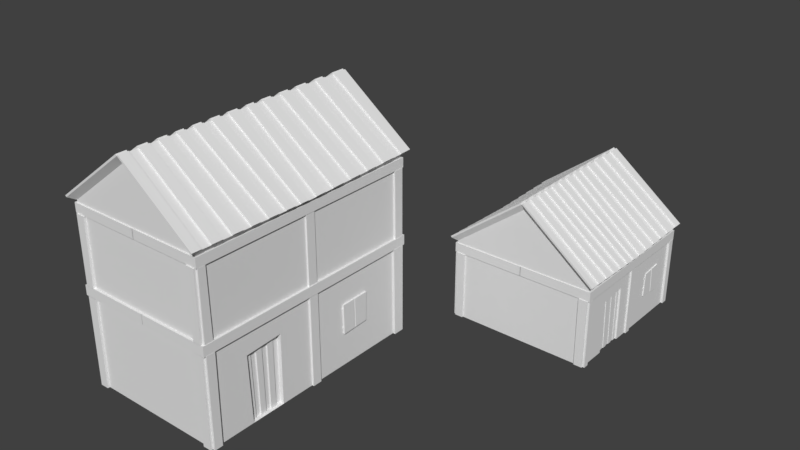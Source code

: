 # Source: Houses.blend  (saved by Blender 2.79.0; exported with 4.5.12 LTS)
import bpy
from mathutils import Matrix  # noqa: F401  (used for matrix-valued properties, if any)

bpy.ops.wm.read_factory_settings(use_empty=True)
scene = bpy.context.scene
scene.name = 'Scene'

# ---- collections
col_collection_1 = bpy.data.collections.new('Collection 1'); scene.collection.children.link(col_collection_1)

# ---- materials (node trees are filled in below, after node groups)
mat_material = bpy.data.materials.new('Material')
mat_material.alpha_threshold = 0.0
mat_material.use_transparent_shadow = False
mat_material.roughness = 0.5
mat_material.line_color = (0.0, 0.0, 0.0, 1.0)

# ---- material node trees

# ---- world
world_world = bpy.data.worlds.new('World'); scene.world = world_world
world_world.color = (0.05088, 0.05088, 0.05088)
world_world.use_sun_shadow = False
world_world.sun_shadow_jitter_overblur = 0.0
world_world.cycles.sampling_method = 'MANUAL'

# ---- meshes
me_cube_005 = bpy.data.meshes.new('Cube.005')
me_cube_005.from_pydata([(1.0, 1.0, 1.578), (1.0, -1.0, 1.578), (1.0, 1.0, 0.214), (1.0, -1.0, 0.214), (1.034, 1.02, 0.2157), (1.0, 1.0, 1.412), (1.0, -1.0, 1.412), (1.027, 1.012, 1.411), (1.027, 1.012, 1.579), (1.027, -1.011, 1.411), (1.027, -1.011, 1.579), (1.0, 0.0559, 1.578), (1.0, 0.0559, 0.214), (1.034, 0.05702, 0.2157), (1.0, 0.0559, 1.412), (1.027, 0.05683, 1.579), (1.027, 0.05683, 1.411), (1.0, -0.02408, 1.578), (1.0, -0.02408, 0.214), (1.034, -0.02456, 0.2157), (1.0, -0.02408, 1.412), (1.027, -0.02409, 1.579), (1.027, -0.02409, 1.411), (2.384e-07, 1.0, 1.578), (-5.364e-07, -1.0, 1.578), (2.384e-07, 1.0, 0.214), (-2.98e-07, -1.0, 0.214), (0.001676, 1.02, 0.2157), (2.384e-07, 1.0, 1.412), (-4.172e-07, -1.0, 1.412), (-0.002913, 1.012, 1.579), (-0.002914, -1.011, 1.579), (-0.002913, 1.012, 1.411), (-0.002914, -1.011, 1.411), (1.057, -1.057, 1.679), (1.057, -0.0259, 1.641), (1.0, -0.02408, 1.615), (1.0, -1.0, 1.615), (2.384e-07, 1.0, 2.572), (-5.364e-07, -1.0, 2.572), (1.0, 1.0, 1.615), (1.0, 0.0559, 1.615), (2.584e-07, 1.056, 2.69), (-5.603e-07, -1.057, 2.69), (1.057, 1.056, 1.679), (1.057, 0.05862, 1.641), (-1.195e-07, 0.05862, 2.69), (-1.195e-07, -0.0259, 2.69), (1.023, 0.0559, 1.412), (1.023, 0.0559, 0.214), (1.023, -0.02408, 0.214), (1.023, -0.02408, 1.412), (1.0, -0.9356, 1.412), (1.0, -0.9281, 0.214), (1.0, -0.9348, 1.317), (1.028, -0.9281, 0.214), (1.028, -1.0, 0.214), (1.028, -1.0, 1.412), (1.028, -0.9356, 1.412), (1.028, -0.9348, 1.317), (0.8811, -1.0, 0.214), (0.8733, -1.0, 1.412), (0.873, -1.0, 1.305), (1.0, -1.02, 0.214), (1.0, -1.02, 1.412), (0.8811, -1.02, 0.214), (0.8733, -1.02, 1.412), (0.873, -1.02, 1.305), (0.8652, 1.0, 1.412), (0.873, 1.0, 0.214), (0.872, 1.0, 0.9459), (1.0, 0.9148, 1.412), (1.0, 0.9188, 0.214), (1.0, 0.9163, 1.285), (1.0, 1.011, 0.214), (1.0, 1.011, 1.412), (0.8652, 1.011, 1.412), (0.873, 1.011, 0.214), (0.872, 1.011, 0.9459), (1.03, 1.0, 0.214), (1.03, 1.0, 1.412), (1.03, 0.9148, 1.412), (1.03, 0.9188, 0.214), (1.03, 0.9163, 1.285), (-5.235e-07, -0.9709, 2.69), (1.057, -0.9754, 1.676), (1.057, -0.8891, 1.673), (-4.887e-07, -0.8895, 2.69), (-4.526e-07, -0.805, 2.69), (1.057, -0.8011, 1.67), (1.0, -0.6866, 1.615), (1.057, -0.7102, 1.666), (-4.185e-07, -0.7253, 2.69), (-3.844e-07, -0.6455, 2.69), (1.057, -0.6264, 1.663), (1.0, -0.6035, 1.615), (1.057, -0.5448, 1.66), (-3.536e-07, -0.5734, 2.69), (-3.238e-07, -0.5038, 2.69), (1.057, -0.4733, 1.658), (-2.918e-07, -0.429, 2.69), (1.057, -0.3884, 1.655), (-2.584e-07, -0.3509, 2.69), (1.057, -0.3119, 1.652), (1.057, -0.2322, 1.649), (-2.258e-07, -0.2744, 2.69), (-1.894e-07, -0.1895, 2.69), (1.057, -0.1506, 1.646), (1.057, -0.08976, 1.644), (-1.587e-07, -0.1177, 2.69), (-9.244e-08, 0.13, 2.69), (1.057, 0.1457, 1.645), (1.057, 0.2296, 1.648), (-6.456e-08, 0.2036, 2.69), (-3.092e-08, 0.2924, 2.69), (1.057, 0.3272, 1.652), (1.518e-09, 0.3781, 2.69), (1.057, 0.4111, 1.655), (3.46e-08, 0.4654, 2.69), (1.057, 0.5001, 1.658), (6.65e-08, 0.5496, 2.69), (1.057, 0.5916, 1.662), (1.057, 0.6706, 1.664), (1.042e-07, 0.649, 2.69), (1.399e-07, 0.7434, 2.69), (1.057, 0.7616, 1.668), (1.057, 0.8661, 1.672), (1.724e-07, 0.8293, 2.69), (2.12e-07, 0.9337, 2.69), (1.057, 0.9621, 1.676), (1.075, -0.9754, 1.698), (1.075, -1.057, 1.701), (1.075, 0.1457, 1.667), (1.075, 0.05862, 1.664), (0.01847, 0.05862, 2.712), (0.01847, -0.02589, 2.712), (1.075, -0.02589, 1.664), (1.075, 1.056, 1.701), (0.01847, 1.056, 2.712), (0.01847, -1.057, 2.712), (0.01847, 0.13, 2.712), (0.01847, -0.9709, 2.712), (1.075, -0.8011, 1.692), (1.075, -0.8891, 1.695), (0.01847, -0.805, 2.712), (0.01847, -0.8895, 2.712), (1.075, -0.6264, 1.686), (1.075, -0.7102, 1.689), (0.01847, -0.6455, 2.712), (0.01847, -0.7253, 2.712), (1.075, -0.4733, 1.68), (1.075, -0.5448, 1.683), (0.01847, -0.5038, 2.712), (0.01847, -0.5734, 2.712), (0.01847, -0.3509, 2.712), (0.01847, -0.429, 2.712), (1.075, -0.3119, 1.674), (1.075, -0.3883, 1.677), (1.075, -0.1506, 1.668), (1.075, -0.2322, 1.671), (0.01847, -0.1895, 2.712), (0.01847, -0.2744, 2.712), (1.075, -0.08976, 1.666), (0.01847, -0.1177, 2.712), (1.075, 0.3272, 1.674), (1.075, 0.2296, 1.67), (0.01847, 0.2924, 2.712), (0.01847, 0.2036, 2.712), (0.01847, 0.4654, 2.712), (0.01847, 0.3781, 2.712), (1.075, 0.5001, 1.68), (1.075, 0.4111, 1.677), (0.01847, 0.649, 2.712), (0.01847, 0.5496, 2.712), (1.075, 0.6706, 1.687), (1.075, 0.5916, 1.684), (0.01847, 0.8293, 2.712), (0.01847, 0.7434, 2.712), (1.075, 0.8661, 1.694), (1.075, 0.7616, 1.69), (0.01847, 0.9337, 2.712), (1.075, 0.9621, 1.698), (-1.0, 1.0, 1.578), (-1.0, -1.0, 1.578), (-1.0, 1.0, 0.214), (-1.0, -1.0, 0.214), (-1.0, 1.0, 1.412), (-1.0, -1.0, 1.412), (-1.027, 1.012, 1.411), (-1.027, 1.012, 1.579), (-1.027, -1.011, 1.411), (-1.027, -1.011, 1.579), (-1.0, 0.0559, 1.578), (-1.0, 0.0559, 0.214), (-1.0, 0.0559, 1.412), (-1.027, 0.05683, 1.579), (-1.027, 0.05683, 1.411), (-1.0, -0.02408, 1.578), (-1.0, -0.02408, 0.214), (-1.0, -0.02408, 1.412), (-1.027, -0.02409, 1.579), (-1.027, -0.02409, 1.411), (-2.127e-07, 1.0, 1.578), (5.621e-07, -1.0, 1.578), (-2.349e-07, 1.0, 0.214), (3.015e-07, -1.0, 0.214), (-2.154e-07, 1.0, 1.412), (4.402e-07, -1.0, 1.412), (0.002913, 1.012, 1.579), (0.002914, -1.011, 1.579), (0.002913, 1.012, 1.411), (0.002914, -1.011, 1.411), (-1.057, -1.057, 1.679), (-1.057, -0.0259, 1.641), (-1.0, -0.02408, 1.615), (-1.0, -1.0, 1.615), (-1.966e-07, 1.0, 2.572), (5.783e-07, -1.0, 2.572), (-1.0, 1.0, 1.615), (-1.0, 0.0559, 1.615), (-2.146e-07, 1.056, 2.69), (6.041e-07, -1.057, 2.69), (-1.057, 1.056, 1.679), (-1.057, 0.05862, 1.641), (1.633e-07, 0.05862, 2.69), (1.633e-07, -0.0259, 2.69), (-1.023, 0.0559, 1.412), (-1.023, 0.0559, 0.214), (-1.023, -0.02408, 0.214), (-1.023, -0.02408, 1.412), (-1.0, -0.9356, 1.412), (-1.0, -0.9281, 0.214), (-1.0, -0.9348, 1.317), (-1.028, -0.9281, 0.214), (-1.028, -1.0, 0.214), (-1.028, -1.0, 1.412), (-1.028, -0.9356, 1.412), (-1.028, -0.9348, 1.317), (-0.8811, -1.0, 0.214), (-0.8733, -1.0, 1.412), (-0.873, -1.0, 1.305), (-1.0, -1.02, 0.214), (-1.0, -1.02, 1.412), (-0.8811, -1.02, 0.214), (-0.8733, -1.02, 1.412), (-0.873, -1.02, 1.305), (-0.8652, 1.0, 1.412), (-0.873, 1.0, 0.214), (-0.872, 1.0, 0.9459), (-1.0, 0.9148, 1.412), (-1.0, 0.9188, 0.214), (-1.0, 0.9163, 1.285), (-1.0, 1.011, 0.214), (-1.0, 1.011, 1.412), (-0.8652, 1.011, 1.412), (-0.873, 1.011, 0.214), (-0.872, 1.011, 0.9459), (-1.03, 1.0, 0.214), (-1.03, 1.0, 1.412), (-1.03, 0.9148, 1.412), (-1.03, 0.9188, 0.214), (-1.03, 0.9163, 1.285), (5.673e-07, -0.9709, 2.69), (-1.057, -0.9754, 1.676), (-1.057, -0.8891, 1.673), (5.325e-07, -0.8895, 2.69), (4.963e-07, -0.805, 2.69), (-1.057, -0.8011, 1.67), (-1.0, -0.6866, 1.615), (-1.057, -0.7102, 1.666), (4.623e-07, -0.7253, 2.69), (4.282e-07, -0.6455, 2.69), (-1.057, -0.6264, 1.663), (-1.0, -0.6035, 1.615), (-1.057, -0.5448, 1.66), (3.973e-07, -0.5734, 2.69), (3.676e-07, -0.5038, 2.69), (-1.057, -0.4733, 1.658), (3.356e-07, -0.429, 2.69), (-1.057, -0.3884, 1.655), (3.022e-07, -0.3509, 2.69), (-1.057, -0.3119, 1.652), (-1.057, -0.2322, 1.649), (2.695e-07, -0.2744, 2.69), (2.332e-07, -0.1895, 2.69), (-1.057, -0.1506, 1.646), (-1.057, -0.08976, 1.644), (2.025e-07, -0.1177, 2.69), (1.362e-07, 0.13, 2.69), (-1.057, 0.1457, 1.645), (-1.057, 0.2296, 1.648), (1.083e-07, 0.2036, 2.69), (7.468e-08, 0.2924, 2.69), (-1.057, 0.3272, 1.652), (4.225e-08, 0.3781, 2.69), (-1.057, 0.4111, 1.655), (9.168e-09, 0.4654, 2.69), (-1.057, 0.5001, 1.658), (-2.273e-08, 0.5496, 2.69), (-1.057, 0.5916, 1.662), (-1.057, 0.6706, 1.664), (-6.039e-08, 0.649, 2.69), (-9.614e-08, 0.7434, 2.69), (-1.057, 0.7616, 1.668), (-1.057, 0.8661, 1.672), (-1.287e-07, 0.8293, 2.69), (-1.682e-07, 0.9337, 2.69), (-1.057, 0.9621, 1.676), (-1.075, -0.9754, 1.698), (-1.075, -1.057, 1.701), (-1.075, 0.1457, 1.667), (-1.075, 0.05862, 1.664), (-0.01847, 0.05862, 2.712), (-0.01847, -0.02589, 2.712), (-1.075, -0.02589, 1.664), (-1.075, 1.056, 1.701), (-0.01847, 1.056, 2.712), (-0.01847, -1.057, 2.712), (-0.01847, 0.13, 2.712), (-0.01847, -0.9709, 2.712), (-1.075, -0.8011, 1.692), (-1.075, -0.8891, 1.695), (-0.01847, -0.805, 2.712), (-0.01847, -0.8895, 2.712), (-1.075, -0.6264, 1.686), (-1.075, -0.7102, 1.689), (-0.01847, -0.6455, 2.712), (-0.01847, -0.7253, 2.712), (-1.075, -0.4733, 1.68), (-1.075, -0.5448, 1.683), (-0.01847, -0.5038, 2.712), (-0.01847, -0.5734, 2.712), (-0.01847, -0.3509, 2.712), (-0.01847, -0.429, 2.712), (-1.075, -0.3119, 1.674), (-1.075, -0.3883, 1.677), (-1.075, -0.1506, 1.668), (-1.075, -0.2322, 1.671), (-0.01847, -0.1895, 2.712), (-0.01847, -0.2744, 2.712), (-1.075, -0.08976, 1.666), (-0.01847, -0.1177, 2.712), (-1.075, 0.3272, 1.674), (-1.075, 0.2296, 1.67), (-0.01847, 0.2924, 2.712), (-0.01847, 0.2036, 2.712), (-0.01847, 0.4654, 2.712), (-0.01847, 0.3781, 2.712), (-1.075, 0.5001, 1.68), (-1.075, 0.4111, 1.677), (-0.01847, 0.649, 2.712), (-0.01847, 0.5496, 2.712), (-1.075, 0.6706, 1.687), (-1.075, 0.5916, 1.684), (-0.01847, 0.8293, 2.712), (-0.01847, 0.7434, 2.712), (-1.075, 0.8661, 1.694), (-1.075, 0.7616, 1.69), (-0.01847, 0.9337, 2.712), (-1.075, 0.9621, 1.698), (-1.0, -0.212, 0.214), (-1.0, -0.6043, 0.214), (-1.0, -0.6346, 1.138), (-1.0, -0.2237, 1.189), (-0.9588, -0.212, 0.214), (-0.9588, -0.6043, 0.214), (-0.9588, -0.6346, 1.138), (-0.9588, -0.2237, 1.189), (-1.0, 0.3822, 1.087), (-1.0, 0.6645, 1.12), (-1.0, 0.7076, 0.6317), (-1.0, 0.3685, 0.6786), (-1.0, 0.546, 0.654), (-1.0, 0.523, 1.104), (-1.0, 0.3787, 0.9834), (-1.0, 0.3799, 1.018), (-1.0, 0.3535, 1.021), (-1.0, 0.3547, 0.9891), (-1.0, 0.3731, 0.8164), (-1.0, 0.374, 0.8429), (-1.0, 0.3538, 0.8232), (-1.0, 0.6717, 1.039), (-1.0, 0.6745, 1.007), (-1.0, 0.69, 1.042), (-1.0, 0.6932, 1.02), (-1.0, 0.6949, 0.7752), (-1.0, 0.6978, 0.7425), (-1.0, 0.7153, 0.7635), (-1.0, 0.7143, 0.7433), (-1.013, 0.6645, 1.12), (-1.013, 0.6978, 0.7425), (-1.013, 0.7076, 0.6317), (-1.013, 0.3685, 0.6786), (-1.013, 0.3799, 1.018), (-1.013, 0.3822, 1.087), (-1.013, 0.374, 0.8429), (-1.013, 0.3787, 0.9834), (-1.013, 0.3731, 0.8164), (-1.013, 0.6717, 1.039), (-1.013, 0.6745, 1.007), (-1.013, 0.6949, 0.7752), (-1.006, 0.3787, 0.9834), (-1.006, 0.3799, 1.018), (-1.006, 0.3535, 1.021), (-1.006, 0.3547, 0.9891), (-1.006, 0.3731, 0.8164), (-1.006, 0.374, 0.8429), (-1.006, 0.3538, 0.8232), (-1.006, 0.6717, 1.039), (-1.006, 0.6745, 1.007), (-1.006, 0.69, 1.042), (-1.006, 0.6932, 1.02), (-1.006, 0.6949, 0.7752), (-1.006, 0.6978, 0.7425), (-1.006, 0.7153, 0.7635), (-1.006, 0.7143, 0.7433), (-1.013, 0.5316, 1.105), (-1.013, 0.5144, 1.102), (-1.004, 0.523, 1.104), (-1.013, 0.5373, 0.6552), (-1.013, 0.5547, 0.6528), (-1.004, 0.546, 0.654), (-0.9685, -0.5498, 0.214), (-0.9685, -0.5797, 1.145), (-0.9685, -0.4887, 0.214), (-0.9685, -0.5229, 1.152), (-0.9685, -0.4302, 0.214), (-0.9685, -0.459, 1.16), (-0.9685, -0.3733, 0.214), (-0.9685, -0.4, 1.167), (-0.9685, -0.3139, 0.214), (-0.9685, -0.3374, 1.175), (-0.9685, -0.2634, 0.214), (-0.9685, -0.2791, 1.182), (-0.9761, -0.5498, 0.214), (-0.9761, -0.6043, 0.214), (-0.9761, -0.6346, 1.138), (-0.9761, -0.2791, 1.182), (-0.9761, -0.2237, 1.189), (-0.9761, -0.212, 0.214), (-0.9761, -0.5797, 1.145), (-0.9761, -0.4302, 0.214), (-0.9761, -0.4887, 0.214), (-0.9761, -0.5229, 1.152), (-0.9761, -0.459, 1.16), (-0.9761, -0.3139, 0.214), (-0.9761, -0.3733, 0.214), (-0.9761, -0.4, 1.167), (-0.9761, -0.3374, 1.175), (-0.9761, -0.2634, 0.214)], [], [(14, 71, 5, 7, 16), (23, 0, 8, 30), (25, 69, 2, 4, 27), (18, 20, 52, 54, 53), (22, 21, 10, 9), (17, 1, 10, 21), (29, 61, 6, 9, 33), (0, 11, 15, 8), (7, 8, 15, 16), (71, 73, 83, 81), (2, 72, 12, 13, 4), (20, 14, 16, 22), (11, 0, 40, 41), (6, 52, 20, 22, 9), (11, 17, 21, 15), (16, 15, 21, 22), (14, 20, 51, 48), (12, 18, 19, 13), (0, 23, 38, 40), (1, 17, 36, 95, 90, 37), (5, 68, 28, 32, 7), (1, 24, 31, 10), (8, 7, 32, 30), (9, 10, 31, 33), (61, 62, 67, 66), (5, 2, 74, 75), (39, 37, 34, 43), (41, 40, 44, 129, 126, 125, 122, 121, 119, 117, 115, 112, 111, 45), (24, 1, 37, 39), (17, 11, 41, 36), (45, 46, 47, 35), (121, 122, 174, 175), (86, 89, 142, 143), (40, 38, 42, 44), (37, 90, 91, 89, 86, 85, 34), (36, 41, 45, 35), (49, 48, 51, 50), (20, 18, 50, 51), (18, 12, 49, 50), (12, 14, 48, 49), (52, 6, 57, 58), (55, 59, 58, 57, 56), (54, 52, 58, 59), (6, 3, 56, 57), (53, 54, 59, 55), (63, 64, 66, 67, 65), (60, 62, 61, 29, 26), (6, 61, 66, 64), (3, 6, 64, 63), (62, 60, 65, 67), (68, 70, 69, 25, 28), (72, 73, 71, 14, 12), (75, 74, 77, 78, 76), (70, 68, 76, 78), (2, 69, 77, 74), (69, 70, 78, 77), (68, 5, 75, 76), (79, 80, 81, 83, 82), (2, 5, 80, 79), (72, 2, 79, 82), (73, 72, 82, 83), (5, 71, 81, 80), (123, 120, 173, 172), (86, 87, 84, 85), (85, 84, 141, 130), (91, 92, 88, 89), (91, 90, 95, 94), (119, 118, 168, 170), (94, 95, 36, 35, 108, 107, 104, 103, 101, 99, 96), (137, 138, 180, 181), (96, 97, 93, 94), (100, 101, 157, 155), (101, 100, 98, 99), (101, 103, 156, 157), (104, 105, 102, 103), (102, 100, 155, 154), (108, 109, 106, 107), (116, 117, 171, 169), (112, 113, 110, 111), (99, 98, 152, 150), (117, 116, 114, 115), (117, 119, 170, 171), (121, 120, 118, 119), (118, 116, 169, 168), (125, 124, 123, 122), (115, 114, 166, 164), (129, 128, 127, 126), (136, 135, 163, 162), (130, 141, 139, 131), (142, 144, 145, 143), (146, 148, 149, 147), (150, 152, 153, 151), (156, 154, 155, 157), (158, 160, 161, 159), (132, 140, 134, 133), (164, 166, 167, 165), (170, 168, 169, 171), (174, 172, 173, 175), (178, 176, 177, 179), (103, 102, 154, 156), (88, 87, 145, 144), (34, 85, 130, 131), (120, 121, 175, 173), (104, 107, 158, 159), (87, 86, 143, 145), (45, 111, 132, 133), (106, 105, 161, 160), (46, 45, 133, 134), (105, 104, 159, 161), (122, 123, 172, 174), (35, 47, 135, 136), (89, 88, 144, 142), (127, 124, 177, 176), (44, 42, 138, 137), (125, 126, 178, 179), (107, 106, 160, 158), (43, 34, 131, 139), (91, 94, 146, 147), (124, 125, 179, 177), (108, 35, 136, 162), (93, 92, 149, 148), (47, 109, 163, 135), (110, 46, 134, 140), (92, 91, 147, 149), (109, 108, 162, 163), (84, 43, 139, 141), (126, 127, 176, 178), (42, 128, 180, 138), (129, 44, 137, 181), (111, 110, 140, 132), (128, 129, 181, 180), (112, 115, 164, 165), (94, 93, 148, 146), (114, 113, 167, 166), (113, 112, 165, 167), (96, 99, 150, 151), (98, 97, 153, 152), (97, 96, 151, 153), (194, 196, 188, 186, 249), (202, 208, 189, 182), (198, 360, 363, 362, 361, 231, 232, 230, 199), (201, 190, 191, 200), (197, 200, 191, 183), (207, 211, 190, 187, 239), (182, 189, 195, 192), (188, 196, 195, 189), (249, 259, 261, 251), (199, 201, 196, 194), (192, 219, 218, 182), (187, 190, 201, 199, 230), (192, 195, 200, 197), (196, 201, 200, 195), (194, 226, 229, 199), (182, 218, 216, 202), (183, 215, 268, 273, 214, 197), (186, 188, 210, 206, 246), (183, 191, 209, 203), (189, 208, 210, 188), (190, 211, 209, 191), (239, 244, 245, 240), (186, 253, 252, 184), (217, 221, 212, 215), (219, 223, 289, 290, 293, 295, 297, 299, 300, 303, 304, 307, 222, 218), (203, 217, 215, 183), (197, 214, 219, 192), (223, 213, 225, 224), (299, 353, 352, 300), (264, 321, 320, 267), (218, 222, 220, 216), (215, 212, 263, 264, 267, 269, 268), (214, 213, 223, 219), (227, 228, 229, 226), (199, 229, 228, 198), (193, 227, 226, 194), (230, 236, 235, 187), (233, 234, 235, 236, 237), (232, 237, 236, 230), (187, 235, 234, 185), (231, 233, 237, 232), (241, 243, 245, 244, 242), (238, 205, 207, 239, 240), (187, 242, 244, 239), (185, 241, 242, 187), (240, 245, 243, 238), (246, 206, 204, 247, 248), (250, 370, 386, 388, 387, 385, 382, 384, 383, 381, 369, 373, 368, 375, 376, 377, 374, 379, 380, 378, 371, 193, 194, 249, 251), (253, 254, 256, 255, 252), (248, 256, 254, 246), (247, 255, 256, 248), (246, 254, 253, 186), (257, 260, 261, 259, 258), (184, 257, 258, 186), (251, 261, 260, 250), (186, 258, 259, 249), (301, 298, 351, 350), (264, 263, 262, 265), (263, 308, 319, 262), (269, 267, 266, 270), (269, 272, 273, 268), (297, 348, 346, 296), (272, 274, 277, 279, 281, 282, 285, 286, 213, 214, 273), (315, 359, 358, 316), (274, 272, 271, 275), (278, 333, 335, 279), (279, 277, 276, 278), (279, 335, 334, 281), (282, 281, 280, 283), (280, 278, 333, 332), (286, 285, 284, 287), (294, 347, 349, 295), (290, 289, 288, 291), (277, 328, 330, 276), (295, 293, 292, 294), (295, 349, 348, 297), (299, 297, 296, 298), (296, 294, 347, 346), (303, 300, 301, 302), (293, 342, 344, 292), (307, 304, 305, 306), (314, 340, 341, 313), (308, 309, 317, 319), (320, 321, 323, 322), (324, 325, 327, 326), (328, 329, 331, 330), (334, 335, 333, 332), (336, 337, 339, 338), (310, 311, 312, 318), (342, 343, 345, 344), (348, 349, 347, 346), (352, 353, 351, 350), (356, 357, 355, 354), (281, 334, 332, 280), (266, 265, 323, 322), (212, 309, 308, 263), (298, 351, 353, 299), (282, 337, 336, 285), (265, 323, 321, 264), (223, 311, 310, 289), (284, 283, 339, 338), (224, 312, 311, 223), (283, 339, 337, 282), (300, 352, 350, 301), (213, 314, 313, 225), (267, 320, 322, 266), (305, 302, 355, 354), (222, 315, 316, 220), (303, 357, 356, 304), (285, 336, 338, 284), (221, 317, 309, 212), (269, 325, 324, 272), (302, 355, 357, 303), (286, 340, 314, 213), (271, 270, 327, 326), (225, 287, 341, 313), (288, 224, 312, 318), (270, 327, 325, 269), (287, 341, 340, 286), (262, 221, 317, 319), (304, 356, 354, 305), (220, 306, 358, 316), (307, 359, 315, 222), (289, 310, 318, 288), (306, 358, 359, 307), (290, 343, 342, 293), (272, 324, 326, 271), (292, 344, 345, 291), (291, 345, 343, 290), (274, 329, 328, 277), (276, 275, 331, 330), (275, 331, 329, 274), (365, 366, 436, 435), (363, 360, 364, 367), (361, 362, 366, 365), (362, 363, 367, 433, 431, 429, 427, 425, 423, 366), (435, 436, 440, 434), (372, 371, 392, 419, 421), (193, 371, 372, 370, 250), (371, 378, 397, 392), (380, 379, 406, 407), (379, 378, 405, 406), (384, 382, 409, 411), (383, 384, 411, 410), (368, 373, 418, 417, 394), (392, 397, 395, 396, 393, 394, 417, 419), (420, 416, 389, 398, 399, 400, 390, 391), (378, 379, 395, 397), (382, 385, 400, 399), (386, 370, 391, 390), (379, 374, 396, 395), (385, 386, 390, 400), (370, 372, 421, 420, 391), (374, 375, 393, 396), (375, 368, 394, 393), (369, 381, 398, 389), (381, 382, 399, 398), (401, 404, 403, 402), (405, 407, 406), (408, 410, 411, 409), (412, 414, 415, 413), (386, 385, 412, 413), (378, 380, 407, 405), (375, 374, 401, 402), (385, 387, 414, 412), (376, 375, 402, 403), (387, 388, 415, 414), (382, 381, 408, 409), (377, 376, 403, 404), (388, 386, 413, 415), (381, 383, 410, 408), (374, 377, 404, 401), (417, 418, 421, 419), (418, 416, 420, 421), (373, 369, 389, 416, 418), (422, 423, 425, 424), (424, 425, 443, 442), (426, 427, 429, 428), (422, 365, 435, 434), (430, 431, 433, 432), (428, 429, 447, 446), (442, 443, 444, 441), (446, 447, 448, 445), (449, 437, 438, 439), (429, 431, 448, 447), (431, 430, 445, 448), (433, 367, 438, 437), (425, 427, 444, 443), (364, 432, 449, 439), (367, 364, 439, 438), (427, 426, 441, 444), (366, 423, 440, 436), (430, 428, 446, 445), (423, 422, 434, 440), (432, 433, 437, 449), (426, 424, 442, 441)])
me_cube_005.materials.append(mat_material)
me_cube_005.use_remesh_preserve_volume = False
me_cube_005.use_remesh_preserve_attributes = False
me_cube_005.use_mirror_vertex_groups = False
me_cube_005.update()
me_cube_004 = bpy.data.meshes.new('Cube.004')
me_cube_004.from_pydata([(1.0, 1.0, 1.578), (1.0, -1.0, 1.578), (1.0, 1.0, 0.214), (1.0, -1.0, 0.214), (1.034, 1.02, 0.2157), (1.0, 1.0, 1.412), (1.0, -1.0, 1.412), (1.027, 1.012, 1.411), (1.027, 1.012, 1.579), (1.027, -1.011, 1.411), (1.027, -1.011, 1.579), (1.0, 0.0559, 1.578), (1.0, 0.0559, 0.214), (1.034, 0.05702, 0.2157), (1.0, 0.0559, 1.412), (1.027, 0.05683, 1.579), (1.027, 0.05683, 1.411), (1.0, -0.02408, 1.578), (1.0, -0.02408, 0.214), (1.034, -0.02456, 0.2157), (1.0, -0.02408, 1.412), (1.027, -0.02409, 1.579), (1.027, -0.02409, 1.411), (2.384e-07, 1.0, 1.578), (-5.364e-07, -1.0, 1.578), (2.384e-07, 1.0, 0.214), (-2.98e-07, -1.0, 0.214), (0.001676, 1.02, 0.2157), (2.384e-07, 1.0, 1.412), (-4.172e-07, -1.0, 1.412), (-0.002913, 1.012, 1.579), (-0.002914, -1.011, 1.579), (-0.002913, 1.012, 1.411), (-0.002914, -1.011, 1.411), (1.057, -1.057, 1.679), (1.057, -0.0259, 1.641), (1.0, -0.02408, 1.615), (1.0, -1.0, 1.615), (2.384e-07, 1.0, 2.572), (-5.364e-07, -1.0, 2.572), (1.0, 1.0, 1.615), (1.0, 0.0559, 1.615), (2.584e-07, 1.056, 2.69), (-5.603e-07, -1.057, 2.69), (1.057, 1.056, 1.679), (1.057, 0.05862, 1.641), (-1.195e-07, 0.05862, 2.69), (-1.195e-07, -0.0259, 2.69), (1.023, 0.0559, 1.412), (1.023, 0.0559, 0.214), (1.023, -0.02408, 0.214), (1.023, -0.02408, 1.412), (1.0, -0.9356, 1.412), (1.0, -0.9281, 0.214), (1.0, -0.9348, 1.317), (1.028, -0.9281, 0.214), (1.028, -1.0, 0.214), (1.028, -1.0, 1.412), (1.028, -0.9356, 1.412), (1.028, -0.9348, 1.317), (0.8811, -1.0, 0.214), (0.8733, -1.0, 1.412), (0.873, -1.0, 1.305), (1.0, -1.02, 0.214), (1.0, -1.02, 1.412), (0.8811, -1.02, 0.214), (0.8733, -1.02, 1.412), (0.873, -1.02, 1.305), (0.8652, 1.0, 1.412), (0.873, 1.0, 0.214), (0.872, 1.0, 0.9459), (1.0, 0.9148, 1.412), (1.0, 0.9188, 0.214), (1.0, 0.9163, 1.285), (1.0, 1.011, 0.214), (1.0, 1.011, 1.412), (0.8652, 1.011, 1.412), (0.873, 1.011, 0.214), (0.872, 1.011, 0.9459), (1.03, 1.0, 0.214), (1.03, 1.0, 1.412), (1.03, 0.9148, 1.412), (1.03, 0.9188, 0.214), (1.03, 0.9163, 1.285), (-5.235e-07, -0.9709, 2.69), (1.057, -0.9754, 1.676), (1.057, -0.8891, 1.673), (-4.887e-07, -0.8895, 2.69), (-4.526e-07, -0.805, 2.69), (1.057, -0.8011, 1.67), (1.0, -0.6866, 1.615), (1.057, -0.7102, 1.666), (-4.185e-07, -0.7253, 2.69), (-3.844e-07, -0.6455, 2.69), (1.057, -0.6264, 1.663), (1.0, -0.6035, 1.615), (1.057, -0.5448, 1.66), (-3.536e-07, -0.5734, 2.69), (-3.238e-07, -0.5038, 2.69), (1.057, -0.4733, 1.658), (-2.918e-07, -0.429, 2.69), (1.057, -0.3884, 1.655), (-2.584e-07, -0.3509, 2.69), (1.057, -0.3119, 1.652), (1.057, -0.2322, 1.649), (-2.258e-07, -0.2744, 2.69), (-1.894e-07, -0.1895, 2.69), (1.057, -0.1506, 1.646), (1.057, -0.08976, 1.644), (-1.587e-07, -0.1177, 2.69), (-9.244e-08, 0.13, 2.69), (1.057, 0.1457, 1.645), (1.057, 0.2296, 1.648), (-6.456e-08, 0.2036, 2.69), (-3.092e-08, 0.2924, 2.69), (1.057, 0.3272, 1.652), (1.518e-09, 0.3781, 2.69), (1.057, 0.4111, 1.655), (3.46e-08, 0.4654, 2.69), (1.057, 0.5001, 1.658), (6.65e-08, 0.5496, 2.69), (1.057, 0.5916, 1.662), (1.057, 0.6706, 1.664), (1.042e-07, 0.649, 2.69), (1.399e-07, 0.7434, 2.69), (1.057, 0.7616, 1.668), (1.057, 0.8661, 1.672), (1.724e-07, 0.8293, 2.69), (2.12e-07, 0.9337, 2.69), (1.057, 0.9621, 1.676), (1.075, -0.9754, 1.698), (1.075, -1.057, 1.701), (1.075, 0.1457, 1.667), (1.075, 0.05862, 1.664), (0.01847, 0.05862, 2.712), (0.01847, -0.02589, 2.712), (1.075, -0.02589, 1.664), (1.075, 1.056, 1.701), (0.01847, 1.056, 2.712), (0.01847, -1.057, 2.712), (0.01847, 0.13, 2.712), (0.01847, -0.9709, 2.712), (1.075, -0.8011, 1.692), (1.075, -0.8891, 1.695), (0.01847, -0.805, 2.712), (0.01847, -0.8895, 2.712), (1.075, -0.6264, 1.686), (1.075, -0.7102, 1.689), (0.01847, -0.6455, 2.712), (0.01847, -0.7253, 2.712), (1.075, -0.4733, 1.68), (1.075, -0.5448, 1.683), (0.01847, -0.5038, 2.712), (0.01847, -0.5734, 2.712), (0.01847, -0.3509, 2.712), (0.01847, -0.429, 2.712), (1.075, -0.3119, 1.674), (1.075, -0.3883, 1.677), (1.075, -0.1506, 1.668), (1.075, -0.2322, 1.671), (0.01847, -0.1895, 2.712), (0.01847, -0.2744, 2.712), (1.075, -0.08976, 1.666), (0.01847, -0.1177, 2.712), (1.075, 0.3272, 1.674), (1.075, 0.2296, 1.67), (0.01847, 0.2924, 2.712), (0.01847, 0.2036, 2.712), (0.01847, 0.4654, 2.712), (0.01847, 0.3781, 2.712), (1.075, 0.5001, 1.68), (1.075, 0.4111, 1.677), (0.01847, 0.649, 2.712), (0.01847, 0.5496, 2.712), (1.075, 0.6706, 1.687), (1.075, 0.5916, 1.684), (0.01847, 0.8293, 2.712), (0.01847, 0.7434, 2.712), (1.075, 0.8661, 1.694), (1.075, 0.7616, 1.69), (0.01847, 0.9337, 2.712), (1.075, 0.9621, 1.698), (-1.0, 1.0, 1.578), (-1.0, -1.0, 1.578), (-1.0, 1.0, 0.214), (-1.0, -1.0, 0.214), (-1.0, 1.0, 1.412), (-1.0, -1.0, 1.412), (-1.027, 1.012, 1.411), (-1.027, 1.012, 1.579), (-1.027, -1.011, 1.411), (-1.027, -1.011, 1.579), (-1.0, 0.0559, 1.578), (-1.0, 0.0559, 0.214), (-1.0, 0.0559, 1.412), (-1.027, 0.05683, 1.579), (-1.027, 0.05683, 1.411), (-1.0, -0.02408, 1.578), (-1.0, -0.02408, 0.214), (-1.0, -0.02408, 1.412), (-1.027, -0.02409, 1.579), (-1.027, -0.02409, 1.411), (-2.127e-07, 1.0, 1.578), (5.621e-07, -1.0, 1.578), (-2.349e-07, 1.0, 0.214), (3.015e-07, -1.0, 0.214), (-2.154e-07, 1.0, 1.412), (4.402e-07, -1.0, 1.412), (0.002913, 1.012, 1.579), (0.002914, -1.011, 1.579), (0.002913, 1.012, 1.411), (0.002914, -1.011, 1.411), (-1.057, -1.057, 1.679), (-1.057, -0.0259, 1.641), (-1.0, -0.02408, 1.615), (-1.0, -1.0, 1.615), (-1.966e-07, 1.0, 2.572), (5.783e-07, -1.0, 2.572), (-1.0, 1.0, 1.615), (-1.0, 0.0559, 1.615), (-2.146e-07, 1.056, 2.69), (6.041e-07, -1.057, 2.69), (-1.057, 1.056, 1.679), (-1.057, 0.05862, 1.641), (1.633e-07, 0.05862, 2.69), (1.633e-07, -0.0259, 2.69), (-1.023, 0.0559, 1.412), (-1.023, 0.0559, 0.214), (-1.023, -0.02408, 0.214), (-1.023, -0.02408, 1.412), (-1.0, -0.9356, 1.412), (-1.0, -0.9281, 0.214), (-1.0, -0.9348, 1.317), (-1.028, -0.9281, 0.214), (-1.028, -1.0, 0.214), (-1.028, -1.0, 1.412), (-1.028, -0.9356, 1.412), (-1.028, -0.9348, 1.317), (-0.8811, -1.0, 0.214), (-0.8733, -1.0, 1.412), (-0.873, -1.0, 1.305), (-1.0, -1.02, 0.214), (-1.0, -1.02, 1.412), (-0.8811, -1.02, 0.214), (-0.8733, -1.02, 1.412), (-0.873, -1.02, 1.305), (-0.8652, 1.0, 1.412), (-0.873, 1.0, 0.214), (-0.872, 1.0, 0.9459), (-1.0, 0.9148, 1.412), (-1.0, 0.9188, 0.214), (-1.0, 0.9163, 1.285), (-1.0, 1.011, 0.214), (-1.0, 1.011, 1.412), (-0.8652, 1.011, 1.412), (-0.873, 1.011, 0.214), (-0.872, 1.011, 0.9459), (-1.03, 1.0, 0.214), (-1.03, 1.0, 1.412), (-1.03, 0.9148, 1.412), (-1.03, 0.9188, 0.214), (-1.03, 0.9163, 1.285), (5.673e-07, -0.9709, 2.69), (-1.057, -0.9754, 1.676), (-1.057, -0.8891, 1.673), (5.325e-07, -0.8895, 2.69), (4.963e-07, -0.805, 2.69), (-1.057, -0.8011, 1.67), (-1.0, -0.6866, 1.615), (-1.057, -0.7102, 1.666), (4.623e-07, -0.7253, 2.69), (4.282e-07, -0.6455, 2.69), (-1.057, -0.6264, 1.663), (-1.0, -0.6035, 1.615), (-1.057, -0.5448, 1.66), (3.973e-07, -0.5734, 2.69), (3.676e-07, -0.5038, 2.69), (-1.057, -0.4733, 1.658), (3.356e-07, -0.429, 2.69), (-1.057, -0.3884, 1.655), (3.022e-07, -0.3509, 2.69), (-1.057, -0.3119, 1.652), (-1.057, -0.2322, 1.649), (2.695e-07, -0.2744, 2.69), (2.332e-07, -0.1895, 2.69), (-1.057, -0.1506, 1.646), (-1.057, -0.08976, 1.644), (2.025e-07, -0.1177, 2.69), (1.362e-07, 0.13, 2.69), (-1.057, 0.1457, 1.645), (-1.057, 0.2296, 1.648), (1.083e-07, 0.2036, 2.69), (7.468e-08, 0.2924, 2.69), (-1.057, 0.3272, 1.652), (4.225e-08, 0.3781, 2.69), (-1.057, 0.4111, 1.655), (9.168e-09, 0.4654, 2.69), (-1.057, 0.5001, 1.658), (-2.273e-08, 0.5496, 2.69), (-1.057, 0.5916, 1.662), (-1.057, 0.6706, 1.664), (-6.039e-08, 0.649, 2.69), (-9.614e-08, 0.7434, 2.69), (-1.057, 0.7616, 1.668), (-1.057, 0.8661, 1.672), (-1.287e-07, 0.8293, 2.69), (-1.682e-07, 0.9337, 2.69), (-1.057, 0.9621, 1.676), (-1.075, -0.9754, 1.698), (-1.075, -1.057, 1.701), (-1.075, 0.1457, 1.667), (-1.075, 0.05862, 1.664), (-0.01847, 0.05862, 2.712), (-0.01847, -0.02589, 2.712), (-1.075, -0.02589, 1.664), (-1.075, 1.056, 1.701), (-0.01847, 1.056, 2.712), (-0.01847, -1.057, 2.712), (-0.01847, 0.13, 2.712), (-0.01847, -0.9709, 2.712), (-1.075, -0.8011, 1.692), (-1.075, -0.8891, 1.695), (-0.01847, -0.805, 2.712), (-0.01847, -0.8895, 2.712), (-1.075, -0.6264, 1.686), (-1.075, -0.7102, 1.689), (-0.01847, -0.6455, 2.712), (-0.01847, -0.7253, 2.712), (-1.075, -0.4733, 1.68), (-1.075, -0.5448, 1.683), (-0.01847, -0.5038, 2.712), (-0.01847, -0.5734, 2.712), (-0.01847, -0.3509, 2.712), (-0.01847, -0.429, 2.712), (-1.075, -0.3119, 1.674), (-1.075, -0.3883, 1.677), (-1.075, -0.1506, 1.668), (-1.075, -0.2322, 1.671), (-0.01847, -0.1895, 2.712), (-0.01847, -0.2744, 2.712), (-1.075, -0.08976, 1.666), (-0.01847, -0.1177, 2.712), (-1.075, 0.3272, 1.674), (-1.075, 0.2296, 1.67), (-0.01847, 0.2924, 2.712), (-0.01847, 0.2036, 2.712), (-0.01847, 0.4654, 2.712), (-0.01847, 0.3781, 2.712), (-1.075, 0.5001, 1.68), (-1.075, 0.4111, 1.677), (-0.01847, 0.649, 2.712), (-0.01847, 0.5496, 2.712), (-1.075, 0.6706, 1.687), (-1.075, 0.5916, 1.684), (-0.01847, 0.8293, 2.712), (-0.01847, 0.7434, 2.712), (-1.075, 0.8661, 1.694), (-1.075, 0.7616, 1.69), (-0.01847, 0.9337, 2.712), (-1.075, 0.9621, 1.698)], [], [(14, 71, 5, 7, 16), (23, 0, 8, 30), (25, 69, 2, 4, 27), (18, 20, 52, 54, 53), (22, 21, 10, 9), (17, 1, 10, 21), (29, 61, 6, 9, 33), (0, 11, 15, 8), (7, 8, 15, 16), (71, 73, 83, 81), (2, 72, 12, 13, 4), (20, 14, 16, 22), (11, 0, 40, 41), (6, 52, 20, 22, 9), (11, 17, 21, 15), (16, 15, 21, 22), (14, 20, 51, 48), (12, 18, 19, 13), (0, 23, 38, 40), (1, 17, 36, 95, 90, 37), (5, 68, 28, 32, 7), (1, 24, 31, 10), (8, 7, 32, 30), (9, 10, 31, 33), (61, 62, 67, 66), (5, 2, 74, 75), (39, 37, 34, 43), (41, 40, 44, 129, 126, 125, 122, 121, 119, 117, 115, 112, 111, 45), (24, 1, 37, 39), (17, 11, 41, 36), (45, 46, 47, 35), (121, 122, 174, 175), (86, 89, 142, 143), (40, 38, 42, 44), (37, 90, 91, 89, 86, 85, 34), (36, 41, 45, 35), (49, 48, 51, 50), (20, 18, 50, 51), (18, 12, 49, 50), (12, 14, 48, 49), (52, 6, 57, 58), (55, 59, 58, 57, 56), (54, 52, 58, 59), (6, 3, 56, 57), (53, 54, 59, 55), (63, 64, 66, 67, 65), (60, 62, 61, 29, 26), (6, 61, 66, 64), (3, 6, 64, 63), (62, 60, 65, 67), (68, 70, 69, 25, 28), (72, 73, 71, 14, 12), (75, 74, 77, 78, 76), (70, 68, 76, 78), (2, 69, 77, 74), (69, 70, 78, 77), (68, 5, 75, 76), (79, 80, 81, 83, 82), (2, 5, 80, 79), (72, 2, 79, 82), (73, 72, 82, 83), (5, 71, 81, 80), (123, 120, 173, 172), (86, 87, 84, 85), (85, 84, 141, 130), (91, 92, 88, 89), (91, 90, 95, 94), (119, 118, 168, 170), (94, 95, 36, 35, 108, 107, 104, 103, 101, 99, 96), (137, 138, 180, 181), (96, 97, 93, 94), (100, 101, 157, 155), (101, 100, 98, 99), (101, 103, 156, 157), (104, 105, 102, 103), (102, 100, 155, 154), (108, 109, 106, 107), (116, 117, 171, 169), (112, 113, 110, 111), (99, 98, 152, 150), (117, 116, 114, 115), (117, 119, 170, 171), (121, 120, 118, 119), (118, 116, 169, 168), (125, 124, 123, 122), (115, 114, 166, 164), (129, 128, 127, 126), (136, 135, 163, 162), (130, 141, 139, 131), (142, 144, 145, 143), (146, 148, 149, 147), (150, 152, 153, 151), (156, 154, 155, 157), (158, 160, 161, 159), (132, 140, 134, 133), (164, 166, 167, 165), (170, 168, 169, 171), (174, 172, 173, 175), (178, 176, 177, 179), (103, 102, 154, 156), (88, 87, 145, 144), (34, 85, 130, 131), (120, 121, 175, 173), (104, 107, 158, 159), (87, 86, 143, 145), (45, 111, 132, 133), (106, 105, 161, 160), (46, 45, 133, 134), (105, 104, 159, 161), (122, 123, 172, 174), (35, 47, 135, 136), (89, 88, 144, 142), (127, 124, 177, 176), (44, 42, 138, 137), (125, 126, 178, 179), (107, 106, 160, 158), (43, 34, 131, 139), (91, 94, 146, 147), (124, 125, 179, 177), (108, 35, 136, 162), (93, 92, 149, 148), (47, 109, 163, 135), (110, 46, 134, 140), (92, 91, 147, 149), (109, 108, 162, 163), (84, 43, 139, 141), (126, 127, 176, 178), (42, 128, 180, 138), (129, 44, 137, 181), (111, 110, 140, 132), (128, 129, 181, 180), (112, 115, 164, 165), (94, 93, 148, 146), (114, 113, 167, 166), (113, 112, 165, 167), (96, 99, 150, 151), (98, 97, 153, 152), (97, 96, 151, 153), (194, 196, 188, 186, 249), (202, 208, 189, 182), (198, 231, 232, 230, 199), (201, 190, 191, 200), (197, 200, 191, 183), (207, 211, 190, 187, 239), (182, 189, 195, 192), (188, 196, 195, 189), (249, 259, 261, 251), (199, 201, 196, 194), (192, 219, 218, 182), (187, 190, 201, 199, 230), (192, 195, 200, 197), (196, 201, 200, 195), (194, 226, 229, 199), (182, 218, 216, 202), (183, 215, 268, 273, 214, 197), (186, 188, 210, 206, 246), (183, 191, 209, 203), (189, 208, 210, 188), (190, 211, 209, 191), (239, 244, 245, 240), (186, 253, 252, 184), (217, 221, 212, 215), (219, 223, 289, 290, 293, 295, 297, 299, 300, 303, 304, 307, 222, 218), (203, 217, 215, 183), (197, 214, 219, 192), (223, 213, 225, 224), (299, 353, 352, 300), (264, 321, 320, 267), (218, 222, 220, 216), (215, 212, 263, 264, 267, 269, 268), (214, 213, 223, 219), (227, 228, 229, 226), (199, 229, 228, 198), (193, 227, 226, 194), (230, 236, 235, 187), (233, 234, 235, 236, 237), (232, 237, 236, 230), (187, 235, 234, 185), (231, 233, 237, 232), (241, 243, 245, 244, 242), (238, 205, 207, 239, 240), (187, 242, 244, 239), (185, 241, 242, 187), (240, 245, 243, 238), (246, 206, 204, 247, 248), (250, 193, 194, 249, 251), (253, 254, 256, 255, 252), (248, 256, 254, 246), (247, 255, 256, 248), (246, 254, 253, 186), (257, 260, 261, 259, 258), (184, 257, 258, 186), (251, 261, 260, 250), (186, 258, 259, 249), (301, 298, 351, 350), (264, 263, 262, 265), (263, 308, 319, 262), (269, 267, 266, 270), (269, 272, 273, 268), (297, 348, 346, 296), (272, 274, 277, 279, 281, 282, 285, 286, 213, 214, 273), (315, 359, 358, 316), (274, 272, 271, 275), (278, 333, 335, 279), (279, 277, 276, 278), (279, 335, 334, 281), (282, 281, 280, 283), (280, 278, 333, 332), (286, 285, 284, 287), (294, 347, 349, 295), (290, 289, 288, 291), (277, 328, 330, 276), (295, 293, 292, 294), (295, 349, 348, 297), (299, 297, 296, 298), (296, 294, 347, 346), (303, 300, 301, 302), (293, 342, 344, 292), (307, 304, 305, 306), (314, 340, 341, 313), (308, 309, 317, 319), (320, 321, 323, 322), (324, 325, 327, 326), (328, 329, 331, 330), (334, 335, 333, 332), (336, 337, 339, 338), (310, 311, 312, 318), (342, 343, 345, 344), (348, 349, 347, 346), (352, 353, 351, 350), (356, 357, 355, 354), (281, 334, 332, 280), (266, 265, 323, 322), (212, 309, 308, 263), (298, 351, 353, 299), (282, 337, 336, 285), (265, 323, 321, 264), (223, 311, 310, 289), (284, 283, 339, 338), (224, 312, 311, 223), (283, 339, 337, 282), (300, 352, 350, 301), (213, 314, 313, 225), (267, 320, 322, 266), (305, 302, 355, 354), (222, 315, 316, 220), (303, 357, 356, 304), (285, 336, 338, 284), (221, 317, 309, 212), (269, 325, 324, 272), (302, 355, 357, 303), (286, 340, 314, 213), (271, 270, 327, 326), (225, 287, 341, 313), (288, 224, 312, 318), (270, 327, 325, 269), (287, 341, 340, 286), (262, 221, 317, 319), (304, 356, 354, 305), (220, 306, 358, 316), (307, 359, 315, 222), (289, 310, 318, 288), (306, 358, 359, 307), (290, 343, 342, 293), (272, 324, 326, 271), (292, 344, 345, 291), (291, 345, 343, 290), (274, 329, 328, 277), (276, 275, 331, 330), (275, 331, 329, 274)])
me_cube_004.materials.append(mat_material)
me_cube_004.use_remesh_preserve_volume = False
me_cube_004.use_remesh_preserve_attributes = False
me_cube_004.use_mirror_vertex_groups = False
me_cube_004.update()
me_cube_003 = bpy.data.meshes.new('Cube.003')
me_cube_003.from_pydata([(1.0, 1.0, -1.564), (1.0, -1.0, -1.564), (1.0, -1.0, 0.214), (1.0, 1.0, 0.04136), (1.0, -1.0, 0.04136), (1.034, 1.02, 0.03964), (1.034, 1.02, 0.2157), (1.034, -1.02, 0.03964), (1.034, -1.02, 0.2157), (1.0, 0.0559, -1.564), (1.0, 0.0559, 0.04136), (1.034, 0.05702, 0.2157), (1.034, 0.05702, 0.03964), (1.0, -0.02408, -1.564), (1.0, -0.02408, 0.214), (1.0, -0.02408, 0.04136), (1.034, -0.02456, 0.2157), (1.034, -0.02456, 0.03964), (1.788e-07, 1.0, -1.564), (0.0, -1.0, -1.564), (-2.98e-07, -1.0, 0.214), (-2.98e-07, -1.0, 0.04136), (2.384e-07, 1.0, 0.04136), (0.001676, 1.02, 0.2157), (0.001676, -1.02, 0.2157), (0.001676, -1.02, 0.03964), (0.001676, 1.02, 0.03964), (5.96e-08, 0.05591, -1.564), (5.96e-08, -0.02408, -1.564), (1.029, 0.0559, 0.04136), (1.029, 0.0559, -1.564), (1.029, -0.02408, -1.564), (1.029, -0.02408, 0.04136), (1.0, -0.9246, 0.04136), (1.0, -0.9291, -1.564), (1.0, -0.9281, 0.214), (1.036, -0.9291, -1.564), (1.036, -1.0, -1.564), (1.028, -0.9281, 0.214), (1.028, -1.0, 0.214), (1.036, -1.0, 0.04136), (1.036, -0.9246, 0.04136), (0.8798, -1.0, -1.564), (0.8689, -1.0, 0.04136), (1.0, -1.02, -1.564), (1.0, -1.02, 0.04136), (0.8798, -1.02, -1.564), (0.8689, -1.02, 0.04136), (0.8811, -1.0, 0.214), (1.0, -1.02, 0.214), (0.8811, -1.02, 0.214), (0.8477, 1.0, 0.04136), (0.8551, 1.0, -1.564), (1.0, 0.9066, -1.564), (1.0, 0.8976, 0.04136), (1.0, 1.022, -1.564), (1.0, 1.022, 0.04136), (0.8477, 1.022, 0.04136), (0.8551, 1.022, -1.564), (1.036, 1.0, -1.564), (1.036, 1.0, 0.04136), (1.036, 0.9066, -1.564), (1.036, 0.8976, 0.04136), (1.0, -0.3214, -1.564), (1.0, -0.6165, -1.564), (1.0, -0.6362, -0.3542), (1.0, -0.3147, -0.3181), (1.0, 0.3234, -0.446), (1.0, 0.5778, -0.438), (1.0, 0.5697, -0.9528), (1.0, 0.3275, -0.9739), (1.0, 0.4436, -0.4422), (1.0, 0.4481, -0.9634), (1.0, 0.5766, -0.5144), (1.025, 0.5778, -0.438), (1.025, 0.5697, -0.9528), (1.0, 0.5769, -0.494), (1.025, 0.3275, -0.9739), (1.025, 0.3234, -0.446), (1.025, 0.4376, -0.4424), (1.025, 0.4496, -0.442), (1.019, 0.4436, -0.4422), (1.025, 0.4541, -0.9629), (1.025, 0.4421, -0.9639), (1.019, 0.4481, -0.9634), (1.012, 0.5769, -0.4968), (1.01, 0.5767, -0.5086), (1.0, 0.5712, -0.8537), (1.0, 0.5709, -0.8743), (1.015, 0.5712, -0.8566), (1.0, 0.3241, -0.5339), (1.0, 0.324, -0.5137), (1.012, 0.324, -0.5135), (1.012, 0.3241, -0.5247), (1.0, 0.3268, -0.8806), (1.0, 0.3266, -0.8493), (1.012, 0.3266, -0.8583), (1.0, 0.317, -0.5341), (1.0, 0.3168, -0.5139), (1.012, 0.3168, -0.5138), (1.012, 0.3169, -0.5249), (1.0, 0.3197, -0.8809), (1.0, 0.3194, -0.8496), (1.012, 0.3195, -0.8586), (1.0, 0.5764, -0.8541), (1.015, 0.5763, -0.857), (1.012, 0.582, -0.4972), (1.01, 0.5818, -0.509), (1.0, 0.5761, -0.8747), (1.0, 0.5821, -0.4943), (1.0, 0.5817, -0.5148), (-1.0, 1.0, -1.564), (-1.0, -1.0, -1.564), (-1.0, 1.0, 0.214), (-1.0, -1.0, 0.214), (-1.0, 1.0, 0.04136), (-1.0, -1.0, 0.04136), (-1.034, 1.02, 0.03964), (-1.034, 1.02, 0.2157), (-1.034, -1.02, 0.03964), (-1.034, -1.02, 0.2157), (-1.0, 0.0559, -1.564), (-1.0, 0.0559, 0.214), (-1.0, 0.0559, 0.04136), (-1.034, 0.05702, 0.2157), (-1.034, 0.05702, 0.03964), (-1.0, -0.02408, -1.564), (-1.0, -0.02408, 0.214), (-1.0, -0.02408, 0.04136), (-1.034, -0.02456, 0.2157), (-1.034, -0.02456, 0.03964), (-2.043e-07, 1.0, -1.564), (-2.545e-08, -1.0, -1.564), (-2.349e-07, 1.0, 0.214), (3.015e-07, -1.0, 0.214), (2.987e-07, -1.0, 0.04136), (-2.377e-07, 1.0, 0.04136), (-0.001676, 1.02, 0.2157), (-0.001676, -1.02, 0.2157), (-0.001676, -1.02, 0.03964), (-0.001676, 1.02, 0.03964), (-8.505e-08, 0.05591, -1.564), (-8.505e-08, -0.02408, -1.564), (-1.023, 0.0559, 0.214), (-1.023, -0.02408, 0.214), (-1.029, 0.0559, 0.04136), (-1.029, 0.0559, -1.564), (-1.029, -0.02408, -1.564), (-1.029, -0.02408, 0.04136), (-1.0, -0.9246, 0.04136), (-1.0, -0.9291, -1.564), (-1.0, -0.9281, 0.214), (-1.036, -0.9291, -1.564), (-1.036, -1.0, -1.564), (-1.028, -0.9281, 0.214), (-1.028, -1.0, 0.214), (-1.036, -1.0, 0.04136), (-1.036, -0.9246, 0.04136), (-0.8798, -1.0, -1.564), (-0.8689, -1.0, 0.04136), (-1.0, -1.02, -1.564), (-1.0, -1.02, 0.04136), (-0.8798, -1.02, -1.564), (-0.8689, -1.02, 0.04136), (-0.8811, -1.0, 0.214), (-1.0, -1.02, 0.214), (-0.8811, -1.02, 0.214), (-0.8477, 1.0, 0.04136), (-0.8551, 1.0, -1.564), (-1.0, 0.9066, -1.564), (-1.0, 0.8976, 0.04136), (-0.873, 1.0, 0.214), (-1.0, 0.9188, 0.214), (-1.0, 1.011, 0.214), (-0.873, 1.011, 0.214), (-1.03, 1.0, 0.214), (-1.03, 0.9188, 0.214), (-1.0, 1.022, -1.564), (-1.0, 1.022, 0.04136), (-0.8477, 1.022, 0.04136), (-0.8551, 1.022, -1.564), (-1.036, 1.0, -1.564), (-1.036, 1.0, 0.04136), (-1.036, 0.9066, -1.564), (-1.036, 0.8976, 0.04136), (-1.0, -0.3214, -1.564), (-1.0, -0.6165, -1.564), (-1.0, -0.6362, -0.3542), (-1.0, -0.3147, -0.3181), (-0.9377, -0.3214, -1.564), (-0.9315, -0.6165, -1.564), (-0.9315, -0.6362, -0.3542), (-0.9377, -0.3147, -0.3181), (-1.0, 0.3234, -0.446), (-1.0, 0.5778, -0.438), (-1.0, 0.5697, -0.9528), (-1.0, 0.3275, -0.9739), (-1.0, 0.4436, -0.4422), (-1.0, 0.4481, -0.9634), (-1.0, 0.5766, -0.5144), (-1.025, 0.5778, -0.438), (-1.025, 0.5697, -0.9528), (-1.0, 0.5769, -0.494), (-1.025, 0.3275, -0.9739), (-1.025, 0.3234, -0.446), (-1.025, 0.4376, -0.4424), (-1.025, 0.4496, -0.442), (-1.019, 0.4436, -0.4422), (-1.025, 0.4541, -0.9629), (-1.025, 0.4421, -0.9639), (-1.019, 0.4481, -0.9634), (-1.012, 0.5769, -0.4968), (-1.01, 0.5767, -0.5086), (-1.0, 0.5712, -0.8537), (-1.0, 0.5709, -0.8743), (-1.015, 0.5712, -0.8566), (-1.0, 0.3241, -0.5339), (-1.0, 0.324, -0.5137), (-1.012, 0.324, -0.5135), (-1.012, 0.3241, -0.5247), (-1.0, 0.3268, -0.8806), (-1.0, 0.3266, -0.8493), (-1.012, 0.3266, -0.8583), (-1.0, 0.317, -0.5341), (-1.0, 0.3168, -0.5139), (-1.012, 0.3168, -0.5138), (-1.012, 0.3169, -0.5249), (-1.0, 0.3197, -0.8809), (-1.0, 0.3194, -0.8496), (-1.012, 0.3195, -0.8586), (-1.0, 0.5764, -0.8541), (-1.015, 0.5763, -0.857), (-1.012, 0.582, -0.4972), (-1.01, 0.5818, -0.509), (-1.0, 0.5761, -0.8747), (-1.0, 0.5821, -0.4943), (-1.0, 0.5817, -0.5148), (-1.0, -0.5826, -0.3482), (-1.0, -0.529, -0.3422), (-1.0, -0.4755, -0.3362), (-1.0, -0.4219, -0.3301), (-1.0, -0.3683, -0.3241), (-0.9377, -0.3706, -1.564), (-0.9377, -0.4198, -1.564), (-0.9377, -0.469, -1.564), (-0.9377, -0.5182, -1.564), (-0.9377, -0.5673, -1.564), (-0.9377, -0.5826, -0.3482), (-0.9377, -0.529, -0.3422), (-0.9377, -0.4755, -0.3362), (-0.9377, -0.4219, -0.3301), (-0.9377, -0.3683, -0.3241), (-0.9567, -0.5673, -1.564), (-0.9567, -0.6165, -1.564), (-0.9567, -0.6362, -0.3542), (-0.9567, -0.3706, -1.564), (-0.9567, -0.4198, -1.564), (-0.9567, -0.469, -1.564), (-0.9567, -0.5182, -1.564), (-0.9567, -0.5826, -0.3482), (-0.9567, -0.529, -0.3422), (-0.9567, -0.4755, -0.3362), (-0.9567, -0.4219, -0.3301), (-0.9567, -0.3683, -0.3241)], [], [(21, 43, 4, 7, 25), (13, 15, 33, 34, 64, 65, 66, 63), (17, 16, 8, 7), (14, 35, 2, 8, 16), (10, 54, 3, 5, 12), (15, 10, 12, 17), (5, 6, 11, 12), (3, 54, 62, 60), (4, 33, 15, 17, 7), (12, 11, 16, 17), (9, 10, 29, 30), (9, 13, 28, 27), (0, 53, 9, 27, 18, 52), (6, 5, 26, 23), (7, 8, 24, 25), (2, 48, 20, 24, 8), (4, 43, 47, 45), (3, 51, 22, 26, 5), (52, 51, 57, 58), (13, 63, 64, 34, 1, 42, 19, 28), (30, 29, 32, 31), (13, 9, 30, 31), (10, 15, 32, 29), (15, 13, 31, 32), (1, 34, 36, 37), (36, 41, 40, 37), (33, 4, 40, 41), (4, 1, 37, 40), (2, 35, 38, 39), (34, 33, 41, 36), (42, 43, 21, 19), (44, 45, 47, 46), (1, 4, 45, 44), (43, 42, 46, 47), (42, 1, 44, 46), (48, 2, 49, 50), (51, 52, 18, 22), (53, 54, 68, 76, 73, 87, 88, 69, 72, 70, 94, 95, 90, 91, 67, 10, 9), (56, 55, 58, 57), (3, 0, 55, 56), (51, 3, 56, 57), (0, 52, 58, 55), (59, 60, 62, 61), (0, 3, 60, 59), (54, 53, 61, 62), (53, 0, 59, 61), (80, 82, 75, 74), (10, 67, 71, 68, 54), (69, 88, 89, 87, 73, 86, 85, 76, 68, 74, 75), (67, 91, 92, 93, 90, 95, 96, 94, 70, 77, 78), (71, 67, 78, 79, 81), (70, 72, 84, 83, 77), (72, 69, 75, 82, 84), (78, 77, 83, 79), (86, 73, 110, 107), (97, 100, 99, 98), (81, 79, 83, 84), (80, 81, 84, 82), (68, 71, 81, 80, 74), (76, 85, 106, 109), (92, 91, 98, 99), (90, 93, 100, 97), (101, 103, 102), (96, 95, 102, 103), (93, 92, 99, 100), (91, 90, 97, 98), (94, 96, 103, 101), (95, 94, 101, 102), (109, 106, 107, 110), (104, 105, 108), (89, 88, 108, 105), (88, 87, 104, 108), (85, 86, 107, 106), (73, 76, 109, 110), (87, 89, 105, 104), (135, 139, 119, 116, 159), (133, 137, 118, 113, 171), (126, 185, 188, 241, 240, 239, 238, 237, 187, 186, 150, 149, 128), (130, 119, 120, 129), (127, 129, 120, 114, 151), (123, 125, 117, 115, 170), (128, 130, 125, 123), (113, 118, 124, 122, 172), (117, 125, 124, 118), (115, 182, 184, 170), (116, 119, 130, 128, 149), (122, 124, 129, 127), (125, 130, 129, 124), (121, 146, 145, 123), (121, 141, 142, 126), (111, 168, 131, 141, 121, 169), (118, 137, 140, 117), (119, 139, 138, 120), (114, 120, 138, 134, 164), (116, 161, 163, 159), (115, 117, 140, 136, 167), (168, 180, 179, 167), (126, 142, 132, 158, 112, 150, 186, 185), (127, 144, 143, 122), (146, 147, 148, 145), (126, 147, 146, 121), (123, 145, 148, 128), (128, 148, 147, 126), (112, 153, 152, 150), (152, 153, 156, 157), (149, 157, 156, 116), (116, 156, 153, 112), (114, 155, 154, 151), (150, 152, 157, 149), (158, 132, 135, 159), (160, 162, 163, 161), (112, 160, 161, 116), (159, 163, 162, 158), (158, 162, 160, 112), (164, 166, 165, 114), (167, 136, 131, 168), (169, 121, 123, 193, 217, 216, 221, 220, 196, 198, 195, 214, 213, 199, 202, 194, 170), (113, 173, 174, 171), (172, 176, 175, 113), (178, 179, 180, 177), (115, 178, 177, 111), (167, 179, 178, 115), (111, 177, 180, 168), (181, 183, 184, 182), (111, 181, 182, 115), (170, 184, 183, 169), (169, 183, 181, 111), (190, 191, 254, 253), (237, 247, 191, 187), (188, 192, 251, 241), (185, 189, 192, 188), (187, 191, 190, 186), (206, 200, 201, 208), (123, 170, 194, 197, 193), (195, 201, 200, 194, 202, 211, 212, 199, 213, 215, 214), (193, 204, 203, 196, 220, 222, 221, 216, 219, 218, 217), (197, 207, 205, 204, 193), (196, 203, 209, 210, 198), (198, 210, 208, 201, 195), (204, 205, 209, 203), (212, 233, 236, 199), (223, 224, 225, 226), (207, 210, 209, 205), (206, 208, 210, 207), (194, 200, 206, 207, 197), (202, 235, 232, 211), (218, 225, 224, 217), (216, 223, 226, 219), (227, 228, 229), (222, 229, 228, 221), (219, 226, 225, 218), (217, 224, 223, 216), (220, 227, 229, 222), (221, 228, 227, 220), (235, 236, 233, 232), (230, 234, 231), (215, 231, 234, 214), (214, 234, 230, 213), (211, 232, 233, 212), (199, 236, 235, 202), (213, 230, 231, 215), (66, 65, 64, 63), (241, 251, 250, 240), (240, 250, 249, 239), (239, 249, 248, 238), (238, 248, 247, 237), (189, 242, 251, 192), (249, 244, 257, 261), (243, 244, 249, 250), (244, 245, 258, 257), (245, 246, 247, 248), (252, 253, 254, 259), (255, 256, 262, 263), (257, 258, 260, 261), (248, 249, 261, 260), (245, 248, 260, 258), (242, 243, 256, 255), (251, 242, 255, 263), (191, 247, 259, 254), (247, 246, 252, 259), (250, 251, 263, 262), (243, 250, 262, 256), (246, 190, 253, 252)])
me_cube_003.materials.append(mat_material)
me_cube_003.use_remesh_preserve_volume = False
me_cube_003.use_remesh_preserve_attributes = False
me_cube_003.use_mirror_vertex_groups = False
me_cube_003.update()

# ---- objects
ob_smallerhouse = bpy.data.objects.new('SmallerHouse', me_cube_005)
ob_housetop = bpy.data.objects.new('HouseTop', me_cube_004)
ob_housebottom = bpy.data.objects.new('HouseBottom', me_cube_003)

# ---- transforms, parenting, visibility, modifiers, constraints
ob_smallerhouse.location = (7.371, 10.27, -0.5059)
ob_smallerhouse.scale = (-2.762, 2.954, 2.224)
ob_smallerhouse.lock_rotations_4d = False
ob_smallerhouse.empty_display_type = 'ARROWS'
ob_smallerhouse.lineart.crease_threshold = 0.0
ob_housetop.location = (0.9202, 0.5771, 3.416)
ob_housetop.scale = (-2.762, 4.571, 2.184)
ob_housetop.lock_rotations_4d = False
ob_housetop.empty_display_type = 'ARROWS'
ob_housetop.lineart.crease_threshold = 0.0
ob_housebottom.location = (0.9202, 0.5771, 3.416)
ob_housebottom.scale = (-2.762, 4.571, 2.184)
ob_housebottom.lock_rotations_4d = False
ob_housebottom.empty_display_type = 'ARROWS'
ob_housebottom.lineart.crease_threshold = 0.0

# ---- collection membership
col_collection_1.objects.link(ob_smallerhouse)
col_collection_1.objects.link(ob_housetop)
col_collection_1.objects.link(ob_housebottom)

# ---- scene / render settings (as saved in the file)
scene.frame_start = 1; scene.frame_end = 250; scene.frame_set(1)
scene.render.engine = 'BLENDER_EEVEE_NEXT'
scene.render.resolution_percentage = 50
scene.render.dither_intensity = 0.0
scene.cycles.use_denoising = False
scene.cycles.samples = 128
scene.cycles.sampling_pattern = 'TABULATED_SOBOL'
scene.cycles.use_adaptive_sampling = False
scene.cycles.use_light_tree = False
scene.cycles.blur_glossy = 0.0
scene.cycles.sample_clamp_indirect = 0.0
scene.view_settings.view_transform = 'Standard'
bpy.context.view_layer.update()

# ---- added for rendering (the .blend has no active camera and no usable light): camera, sun
cam_auto = bpy.data.cameras.new('AutoCamera')
cam_auto.lens = 50.0
cam_auto.sensor_width = 36.0
cam_auto.clip_end = 1000.0
ob_auto_camera = bpy.data.objects.new('AutoCamera', cam_auto)
scene.collection.objects.link(ob_auto_camera)
ob_auto_camera.location = (25.892, -21.5301, 22.0517)
ob_auto_camera.rotation_euler = (1.09748, -7.21219e-08, 0.694738)
scene.camera = ob_auto_camera
light_auto_sun = bpy.data.lights.new('AutoSun', 'SUN')
light_auto_sun.energy = 3.0
light_auto_sun.angle = 0.0523599
ob_auto_sun = bpy.data.objects.new('AutoSun', light_auto_sun)
scene.collection.objects.link(ob_auto_sun)
ob_auto_sun.rotation_euler = (0.872665, 0.174533, 0.523599)
bpy.context.view_layer.update()
